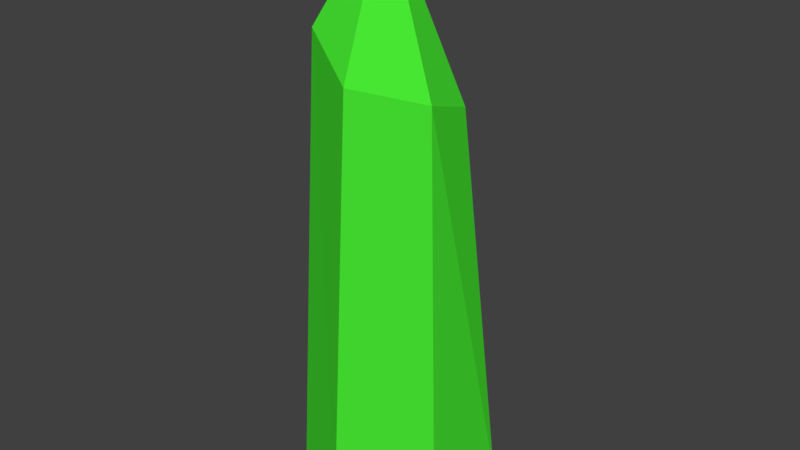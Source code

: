 # Source: Crsytal_2.blend  (saved by Blender 2.79.0; exported with 4.5.12 LTS)
import bpy
from mathutils import Matrix  # noqa: F401  (used for matrix-valued properties, if any)

bpy.ops.wm.read_factory_settings(use_empty=True)
scene = bpy.context.scene
scene.name = 'Scene'

# ---- collections
col_collection_1 = bpy.data.collections.new('Collection 1'); scene.collection.children.link(col_collection_1)

# ---- materials (node trees are filled in below, after node groups)
mat_crystal = bpy.data.materials.new('Crystal')
mat_crystal.alpha_threshold = 0.0
mat_crystal.use_transparent_shadow = False
mat_crystal.diffuse_color = (0.06325, 0.8, 0.03219, 1.0)
mat_crystal.roughness = 0.5
mat_crystal.line_color = (0.0, 0.0, 0.0, 1.0)

# ---- material node trees

# ---- world
world_world = bpy.data.worlds.new('World'); scene.world = world_world
world_world.color = (0.05088, 0.05088, 0.05088)
world_world.use_sun_shadow = False
world_world.sun_shadow_jitter_overblur = 0.0
world_world.cycles.sampling_method = 'MANUAL'

# ---- meshes
me_cube = bpy.data.meshes.new('Cube')
me_cube.from_pydata([(0.004943, -0.1781, -0.002814), (-0.1246, -0.1154, -0.002814), (0.0118, 0.1662, -0.002814), (0.1413, 0.1035, -0.002814), (0.01142, -0.1364, 0.7829), (-0.107, -0.07521, 0.8356), (-0.02258, 0.1053, 0.7598), (0.09537, 0.04559, 0.7211), (0.1375, -0.06848, -0.002814), (-0.1208, 0.05661, -0.002814), (0.1088, -0.05457, 0.7549), (-0.09677, 0.02129, 0.8985), (-0.03838, 0.01671, 1.022)], [], [(8, 9, 2, 3), (0, 4, 5, 1), (9, 11, 6, 2), (2, 6, 7, 3), (10, 8, 3, 7), (4, 0, 8, 10), (1, 5, 11, 9), (6, 11, 12), (0, 1, 9, 8), (6, 12, 7), (11, 5, 12), (5, 4, 12), (10, 12, 4), (7, 12, 10)])
_uv = me_cube.uv_layers.new(name='UVMap')
_uv.uv.foreach_set('vector', [0.0, 0.0, 1.0, 0.0, 1.0, 1.0, 0.0, 1.0, 0.0, 0.0, 1.0, 0.0, 1.0, 1.0, 0.0, 1.0, 0.0, 0.0, 1.0, 0.0, 1.0, 1.0, 0.0, 1.0, 0.0, 0.0, 1.0, 0.0, 1.0, 1.0, 0.0, 1.0, 0.0, 0.0, 1.0, 0.0, 1.0, 1.0, 0.0, 1.0, 0.0, 0.0, 1.0, 0.0, 1.0, 1.0, 0.0, 1.0, 0.0, 0.0, 1.0, 0.0, 1.0, 1.0, 0.0, 1.0, 0.0, 0.0, 1.0, 0.0, 1.0, 1.0, 0.0, 0.0, 1.0, 0.0, 1.0, 1.0, 0.0, 1.0, 0.0, 0.0, 1.0, 0.0, 1.0, 1.0, 0.0, 0.0, 1.0, 0.0, 1.0, 1.0, 0.0, 0.0, 1.0, 0.0, 1.0, 1.0, 0.0, 0.0, 1.0, 0.0, 1.0, 1.0, 0.0, 0.0, 1.0, 0.0, 1.0, 1.0])
me_cube.materials.append(mat_crystal)
me_cube.use_remesh_preserve_volume = False
me_cube.use_remesh_preserve_attributes = False
me_cube.use_mirror_vertex_groups = False
me_cube.update()

# ---- objects
ob_cube = bpy.data.objects.new('Cube', me_cube)

# ---- transforms, parenting, visibility, modifiers, constraints
ob_cube.location = (0.0, 0.0, 0.0)
ob_cube.lock_rotations_4d = False
ob_cube.empty_display_type = 'ARROWS'
ob_cube.lineart.crease_threshold = 0.0

# ---- collection membership
col_collection_1.objects.link(ob_cube)

# ---- scene / render settings (as saved in the file)
scene.frame_start = 1; scene.frame_end = 250; scene.frame_set(19)
scene.render.engine = 'BLENDER_EEVEE_NEXT'
scene.render.resolution_percentage = 50
scene.render.dither_intensity = 0.0
scene.cycles.use_denoising = False
scene.cycles.samples = 128
scene.cycles.sampling_pattern = 'TABULATED_SOBOL'
scene.cycles.use_adaptive_sampling = False
scene.cycles.use_light_tree = False
scene.cycles.blur_glossy = 0.0
scene.cycles.sample_clamp_indirect = 0.0
scene.view_settings.view_transform = 'Standard'
bpy.context.view_layer.update()

# ---- added for rendering (the .blend has no active camera and no usable light): camera, sun
cam_auto = bpy.data.cameras.new('AutoCamera')
cam_auto.lens = 50.0
cam_auto.sensor_width = 36.0
cam_auto.clip_end = 1000.0
ob_auto_camera = bpy.data.objects.new('AutoCamera', cam_auto)
scene.collection.objects.link(ob_auto_camera)
ob_auto_camera.location = (1.03887, -1.24254, 1.33424)
ob_auto_camera.rotation_euler = (1.09748, -7.21219e-08, 0.694738)
scene.camera = ob_auto_camera
light_auto_sun = bpy.data.lights.new('AutoSun', 'SUN')
light_auto_sun.energy = 3.0
light_auto_sun.angle = 0.0523599
ob_auto_sun = bpy.data.objects.new('AutoSun', light_auto_sun)
scene.collection.objects.link(ob_auto_sun)
ob_auto_sun.rotation_euler = (0.872665, 0.174533, 0.523599)
bpy.context.view_layer.update()
